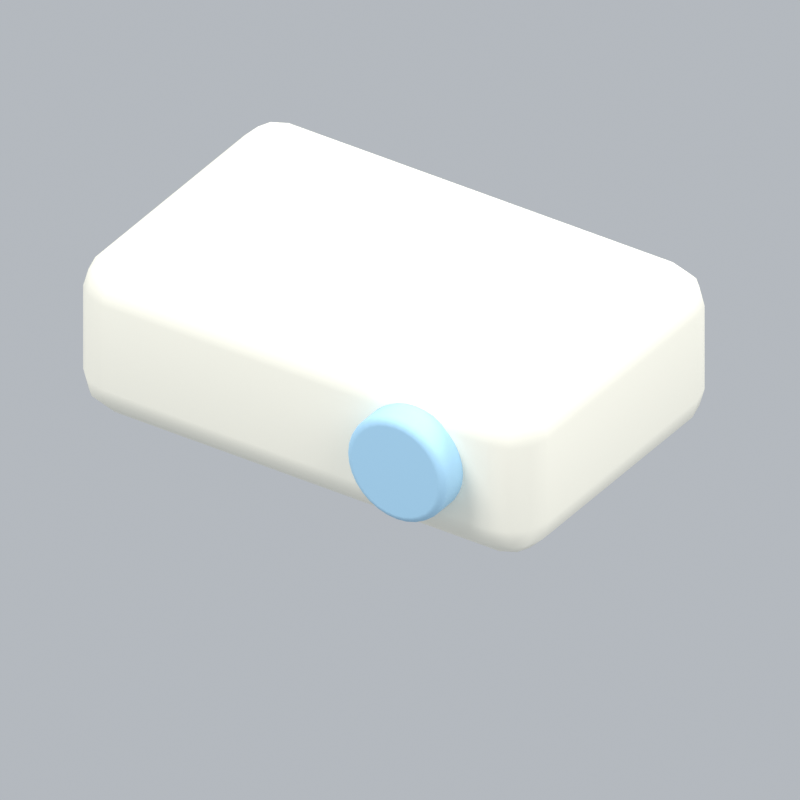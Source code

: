 # Source: officeProjectorAni.blend  (saved by Blender 5.2.45; exported with 4.5.12 LTS)
import bpy
from mathutils import Matrix  # noqa: F401  (used for matrix-valued properties, if any)

bpy.ops.wm.read_factory_settings(use_empty=True)
scene = bpy.context.scene
scene.name = 'Scene'

# ---- collections
col_collection = bpy.data.collections.new('Collection'); scene.collection.children.link(col_collection)

# ---- materials (node trees are filled in below, after node groups)
mat_cream = bpy.data.materials.new('cream')
mat_cream.diffuse_color = (0.9911, 0.9647, 0.8388, 1.0)
mat_blue = bpy.data.materials.new('blue')
mat_blue.diffuse_color = (0.3968, 0.6654, 0.8714, 1.0)

# ---- material node trees
mat_cream.use_nodes = True; mat_cream.node_tree.nodes.clear()
_N = mat_cream.node_tree.nodes; _L = mat_cream.node_tree.links
n0 = _N.new('ShaderNodeBsdfPrincipled'); n0.name = 'Principled BSDF'; n0.location = (-200, 100)
n0.inputs[0].default_value = (0.9911, 0.9647, 0.8388, 1.0)
n0.inputs[2].default_value = 0.72
n0.inputs[10].default_value = 0.005
n1 = _N.new('ShaderNodeOutputMaterial'); n1.name = 'Material Output'; n1.location = (200, 100)
_L.new(n0.outputs[0], n1.inputs[0])
n1.is_active_output = True
mat_blue.use_nodes = True; mat_blue.node_tree.nodes.clear()
_N = mat_blue.node_tree.nodes; _L = mat_blue.node_tree.links
n0 = _N.new('ShaderNodeBsdfPrincipled'); n0.name = 'Principled BSDF'; n0.location = (-200, 100)
n0.inputs[0].default_value = (0.3968, 0.6654, 0.8714, 1.0)
n0.inputs[2].default_value = 0.72
n0.inputs[10].default_value = 0.005
n1 = _N.new('ShaderNodeOutputMaterial'); n1.name = 'Material Output'; n1.location = (200, 100)
_L.new(n0.outputs[0], n1.inputs[0])
n1.is_active_output = True

# ---- world
world_world = bpy.data.worlds.new('World'); scene.world = world_world
world_world.use_nodes = True; world_world.node_tree.nodes.clear()
_N = world_world.node_tree.nodes; _L = world_world.node_tree.links
n0 = _N.new('ShaderNodeOutputWorld'); n0.name = 'World Output'; n0.location = (200, 100)
n1 = _N.new('ShaderNodeBackground'); n1.name = 'Background'; n1.location = (-200, 100)
n1.inputs[0].default_value = (0.65, 0.69, 0.74, 1.0)
n1.inputs[1].default_value = 0.7
_L.new(n1.outputs[0], n0.inputs[0])
n0.is_active_output = True
world_world.color = (0.3, 0.3, 0.3)
world_world.sun_shadow_jitter_overblur = 0.0

# ---- cameras
cam_camera_156 = bpy.data.cameras.new('Camera.156')
cam_camera_156.type = 'ORTHO'
cam_camera_156.ortho_scale = 1.455

# ---- lights
light_area_465 = bpy.data.lights.new('Area.465', 'AREA')
light_area_465.energy = 500.0
light_area_465.shape = 'DISK'
light_area_465.size = 5.0
light_area_465.size_y = 1.0
light_area_466 = bpy.data.lights.new('Area.466', 'AREA')
light_area_466.energy = 180.0
light_area_466.shape = 'DISK'
light_area_466.size = 4.0
light_area_466.size_y = 1.0
light_area_467 = bpy.data.lights.new('Area.467', 'AREA')
light_area_467.energy = 300.0
light_area_467.shape = 'DISK'
light_area_467.size = 4.0
light_area_467.size_y = 1.0

# ---- meshes
me_cube_721 = bpy.data.meshes.new('Cube.721')
me_cube_721.from_pydata([(-0.5, -0.325, -0.17), (-0.5, -0.325, 0.17), (-0.5, 0.325, -0.17), (-0.5, 0.325, 0.17), (0.5, -0.325, -0.17), (0.5, -0.325, 0.17), (0.5, 0.325, -0.17), (0.5, 0.325, 0.17)], [], [(0, 1, 3, 2), (2, 3, 7, 6), (6, 7, 5, 4), (4, 5, 1, 0), (2, 6, 4, 0), (7, 3, 1, 5)])
_uv = me_cube_721.uv_layers.new(name='UVMap')
_uv.uv.foreach_set('vector', [0.375, 0.0, 0.625, 0.0, 0.625, 0.25, 0.375, 0.25, 0.375, 0.25, 0.625, 0.25, 0.625, 0.5, 0.375, 0.5, 0.375, 0.5, 0.625, 0.5, 0.625, 0.75, 0.375, 0.75, 0.375, 0.75, 0.625, 0.75, 0.625, 1.0, 0.375, 1.0, 0.125, 0.5, 0.375, 0.5, 0.375, 0.75, 0.125, 0.75, 0.625, 0.5, 0.875, 0.5, 0.875, 0.75, 0.625, 0.75])
me_cube_721.materials.append(mat_cream)
me_cube_721.update()
me_cylinder_115 = bpy.data.meshes.new('Cylinder.115')
me_cylinder_115.from_pydata([(0.0, 0.115, -0.04), (0.0, 0.115, 0.04), (0.02244, 0.1128, -0.04), (0.02244, 0.1128, 0.04), (0.04401, 0.1062, -0.04), (0.04401, 0.1062, 0.04), (0.06389, 0.09562, -0.04), (0.06389, 0.09562, 0.04), (0.08132, 0.08132, -0.04), (0.08132, 0.08132, 0.04), (0.09562, 0.06389, -0.04), (0.09562, 0.06389, 0.04), (0.1062, 0.04401, -0.04), (0.1062, 0.04401, 0.04), (0.1128, 0.02244, -0.04), (0.1128, 0.02244, 0.04), (0.115, 0.0, -0.04), (0.115, 0.0, 0.04), (0.1128, -0.02244, -0.04), (0.1128, -0.02244, 0.04), (0.1062, -0.04401, -0.04), (0.1062, -0.04401, 0.04), (0.09562, -0.06389, -0.04), (0.09562, -0.06389, 0.04), (0.08132, -0.08132, -0.04), (0.08132, -0.08132, 0.04), (0.06389, -0.09562, -0.04), (0.06389, -0.09562, 0.04), (0.04401, -0.1062, -0.04), (0.04401, -0.1062, 0.04), (0.02244, -0.1128, -0.04), (0.02244, -0.1128, 0.04), (0.0, -0.115, -0.04), (0.0, -0.115, 0.04), (-0.02244, -0.1128, -0.04), (-0.02244, -0.1128, 0.04), (-0.04401, -0.1062, -0.04), (-0.04401, -0.1062, 0.04), (-0.06389, -0.09562, -0.04), (-0.06389, -0.09562, 0.04), (-0.08132, -0.08132, -0.04), (-0.08132, -0.08132, 0.04), (-0.09562, -0.06389, -0.04), (-0.09562, -0.06389, 0.04), (-0.1062, -0.04401, -0.04), (-0.1062, -0.04401, 0.04), (-0.1128, -0.02244, -0.04), (-0.1128, -0.02244, 0.04), (-0.115, 0.0, -0.04), (-0.115, 0.0, 0.04), (-0.1128, 0.02244, -0.04), (-0.1128, 0.02244, 0.04), (-0.1062, 0.04401, -0.04), (-0.1062, 0.04401, 0.04), (-0.09562, 0.06389, -0.04), (-0.09562, 0.06389, 0.04), (-0.08132, 0.08132, -0.04), (-0.08132, 0.08132, 0.04), (-0.06389, 0.09562, -0.04), (-0.06389, 0.09562, 0.04), (-0.04401, 0.1062, -0.04), (-0.04401, 0.1062, 0.04), (-0.02244, 0.1128, -0.04), (-0.02244, 0.1128, 0.04)], [], [(0, 1, 3, 2), (2, 3, 5, 4), (4, 5, 7, 6), (6, 7, 9, 8), (8, 9, 11, 10), (10, 11, 13, 12), (12, 13, 15, 14), (14, 15, 17, 16), (16, 17, 19, 18), (18, 19, 21, 20), (20, 21, 23, 22), (22, 23, 25, 24), (24, 25, 27, 26), (26, 27, 29, 28), (28, 29, 31, 30), (30, 31, 33, 32), (32, 33, 35, 34), (34, 35, 37, 36), (36, 37, 39, 38), (38, 39, 41, 40), (40, 41, 43, 42), (42, 43, 45, 44), (44, 45, 47, 46), (46, 47, 49, 48), (48, 49, 51, 50), (50, 51, 53, 52), (52, 53, 55, 54), (54, 55, 57, 56), (56, 57, 59, 58), (58, 59, 61, 60), (3, 1, 63, 61, 59, 57, 55, 53, 51, 49, 47, 45, 43, 41, 39, 37, 35, 33, 31, 29, 27, 25, 23, 21, 19, 17, 15, 13, 11, 9, 7, 5), (60, 61, 63, 62), (62, 63, 1, 0), (0, 2, 4, 6, 8, 10, 12, 14, 16, 18, 20, 22, 24, 26, 28, 30, 32, 34, 36, 38, 40, 42, 44, 46, 48, 50, 52, 54, 56, 58, 60, 62)])
_uv = me_cylinder_115.uv_layers.new(name='UVMap')
_uv.uv.foreach_set('vector', [1.0, 0.5, 1.0, 1.0, 0.9688, 1.0, 0.9688, 0.5, 0.9688, 0.5, 0.9688, 1.0, 0.9375, 1.0, 0.9375, 0.5, 0.9375, 0.5, 0.9375, 1.0, 0.9062, 1.0, 0.9062, 0.5, 0.9062, 0.5, 0.9062, 1.0, 0.875, 1.0, 0.875, 0.5, 0.875, 0.5, 0.875, 1.0, 0.8438, 1.0, 0.8438, 0.5, 0.8438, 0.5, 0.8438, 1.0, 0.8125, 1.0, 0.8125, 0.5, 0.8125, 0.5, 0.8125, 1.0, 0.7812, 1.0, 0.7812, 0.5, 0.7812, 0.5, 0.7812, 1.0, 0.75, 1.0, 0.75, 0.5, 0.75, 0.5, 0.75, 1.0, 0.7188, 1.0, 0.7188, 0.5, 0.7188, 0.5, 0.7188, 1.0, 0.6875, 1.0, 0.6875, 0.5, 0.6875, 0.5, 0.6875, 1.0, 0.6562, 1.0, 0.6562, 0.5, 0.6562, 0.5, 0.6562, 1.0, 0.625, 1.0, 0.625, 0.5, 0.625, 0.5, 0.625, 1.0, 0.5938, 1.0, 0.5938, 0.5, 0.5938, 0.5, 0.5938, 1.0, 0.5625, 1.0, 0.5625, 0.5, 0.5625, 0.5, 0.5625, 1.0, 0.5312, 1.0, 0.5312, 0.5, 0.5312, 0.5, 0.5312, 1.0, 0.5, 1.0, 0.5, 0.5, 0.5, 0.5, 0.5, 1.0, 0.4688, 1.0, 0.4688, 0.5, 0.4688, 0.5, 0.4688, 1.0, 0.4375, 1.0, 0.4375, 0.5, 0.4375, 0.5, 0.4375, 1.0, 0.4062, 1.0, 0.4062, 0.5, 0.4062, 0.5, 0.4062, 1.0, 0.375, 1.0, 0.375, 0.5, 0.375, 0.5, 0.375, 1.0, 0.3438, 1.0, 0.3438, 0.5, 0.3438, 0.5, 0.3438, 1.0, 0.3125, 1.0, 0.3125, 0.5, 0.3125, 0.5, 0.3125, 1.0, 0.2812, 1.0, 0.2812, 0.5, 0.2812, 0.5, 0.2812, 1.0, 0.25, 1.0, 0.25, 0.5, 0.25, 0.5, 0.25, 1.0, 0.2188, 1.0, 0.2188, 0.5, 0.2188, 0.5, 0.2188, 1.0, 0.1875, 1.0, 0.1875, 0.5, 0.1875, 0.5, 0.1875, 1.0, 0.1562, 1.0, 0.1562, 0.5, 0.1562, 0.5, 0.1562, 1.0, 0.125, 1.0, 0.125, 0.5, 0.125, 0.5, 0.125, 1.0, 0.09375, 1.0, 0.09375, 0.5, 0.09375, 0.5, 0.09375, 1.0, 0.0625, 1.0, 0.0625, 0.5, 0.2968, 0.4854, 0.25, 0.49, 0.2032, 0.4854, 0.1582, 0.4717, 0.1167, 0.4496, 0.08029, 0.4197, 0.05045, 0.3833, 0.02827, 0.3418, 0.01461, 0.2968, 0.01, 0.25, 0.01461, 0.2032, 0.02827, 0.1582, 0.05045, 0.1167, 0.08029, 0.08029, 0.1167, 0.05045, 0.1582, 0.02827, 0.2032, 0.01461, 0.25, 0.01, 0.2968, 0.01461, 0.3418, 0.02827, 0.3833, 0.05045, 0.4197, 0.08029, 0.4496, 0.1167, 0.4717, 0.1582, 0.4854, 0.2032, 0.49, 0.25, 0.4854, 0.2968, 0.4717, 0.3418, 0.4496, 0.3833, 0.4197, 0.4197, 0.3833, 0.4496, 0.3418, 0.4717, 0.0625, 0.5, 0.0625, 1.0, 0.03125, 1.0, 0.03125, 0.5, 0.03125, 0.5, 0.03125, 1.0, 0.0, 1.0, 0.0, 0.5, 0.75, 0.49, 0.7968, 0.4854, 0.8418, 0.4717, 0.8833, 0.4496, 0.9197, 0.4197, 0.9496, 0.3833, 0.9717, 0.3418, 0.9854, 0.2968, 0.99, 0.25, 0.9854, 0.2032, 0.9717, 0.1582, 0.9496, 0.1167, 0.9197, 0.08029, 0.8833, 0.05045, 0.8418, 0.02827, 0.7968, 0.01461, 0.75, 0.01, 0.7032, 0.01461, 0.6582, 0.02827, 0.6167, 0.05045, 0.5803, 0.08029, 0.5504, 0.1167, 0.5283, 0.1582, 0.5146, 0.2032, 0.51, 0.25, 0.5146, 0.2968, 0.5283, 0.3418, 0.5504, 0.3833, 0.5803, 0.4197, 0.6167, 0.4496, 0.6582, 0.4717, 0.7032, 0.4854])
me_cylinder_115.materials.append(mat_blue)
me_cylinder_115.update()

# ---- objects
ob_fixed_isometric_camera = bpy.data.objects.new('Fixed isometric camera', cam_camera_156)
ob_warm_key = bpy.data.objects.new('Warm key', light_area_465)
ob_fill = bpy.data.objects.new('Fill', light_area_466)
ob_rim = bpy.data.objects.new('Rim', light_area_467)
ob_projector = bpy.data.objects.new('Projector', me_cube_721)
ob_projector_lens = bpy.data.objects.new('Projector lens', me_cylinder_115)
ob_officeprojectorani_orientation = bpy.data.objects.new('officeProjectorAni orientation', None)

# ---- transforms, parenting, visibility, modifiers, constraints
ob_fixed_isometric_camera.location = (6.13, -9.175, 7.195)
ob_fixed_isometric_camera.rotation_euler = (0.9964, 2.214e-08, 0.588)
ob_warm_key.location = (-3.0, -4.0, 7.0)
ob_warm_key.rotation_euler = (0.6947, -4.874e-08, -0.6435)
ob_fill.location = (4.0, -1.0, 4.0)
ob_fill.rotation_euler = (0.9418, 9.221e-09, 1.326)
ob_rim.location = (1.0, 4.0, 6.0)
ob_rim.rotation_euler = (0.6896, -5.112e-08, 2.897)
ob_projector.parent = ob_officeprojectorani_orientation
ob_projector.location = (0.0, 0.0, 0.19)
_m = ob_projector.modifiers.new('Rounded edges', 'BEVEL')
_m.width = 0.08
_m.width_pct = 0.08
_m.segments = 3
_m = ob_projector.modifiers.new('Weighted normals', 'WEIGHTED_NORMAL')
ob_projector_lens.parent = ob_officeprojectorani_orientation
ob_projector_lens.location = (0.26, -0.35, 0.2)
ob_projector_lens.rotation_euler = (1.571, 0.0, 0.0)
ob_projector_lens.scale = (0.9434, 0.9434, 0.9434)
_m = ob_projector_lens.modifiers.new('Soft rim', 'BEVEL')
_m.width = 0.0161
_m.width_pct = 0.0161
_m.segments = 3
_m = ob_projector_lens.modifiers.new('Weighted normals', 'WEIGHTED_NORMAL')
ob_officeprojectorani_orientation.location = (0.0, 0.0, 0.0)

# ---- collection membership
col_collection.objects.link(ob_fixed_isometric_camera)
col_collection.objects.link(ob_warm_key)
col_collection.objects.link(ob_fill)
col_collection.objects.link(ob_rim)
col_collection.objects.link(ob_projector)
col_collection.objects.link(ob_projector_lens)
col_collection.objects.link(ob_officeprojectorani_orientation)

# ---- scene / render settings (as saved in the file)
scene.camera = ob_fixed_isometric_camera
scene.frame_start = 1; scene.frame_end = 8; scene.frame_set(8)
scene.render.engine = 'BLENDER_EEVEE_NEXT'
scene.render.resolution_x = 192
scene.render.resolution_y = 192
scene.render.fps = 12
scene.render.film_transparent = True
scene.render.bake_bias = 0.0
scene.render.bake_samples = 0
scene.render.compositor_device = 'GPU'
scene.eevee.taa_render_samples = 24
scene.eevee.use_volume_custom_range = False
scene.eevee.fast_gi_thickness_near = 0.1
scene.eevee.fast_gi_thickness_far = 0.0
scene.eevee.ray_tracing_options.screen_trace_thickness = 0.1
scene.view_settings.view_transform = 'Standard'
bpy.context.view_layer.update()
